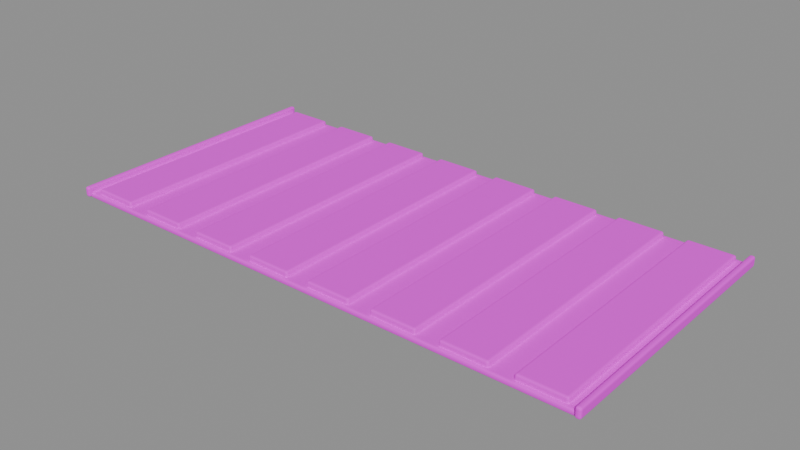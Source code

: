 # Source: field.blend  (saved by Blender 4.5.87; exported with 4.5.12 LTS)
import bpy
from mathutils import Matrix  # noqa: F401  (used for matrix-valued properties, if any)

bpy.ops.wm.read_factory_settings(use_empty=True)
scene = bpy.context.scene
scene.name = '组件_field'

# ---- collections
col_02______field = bpy.data.collections.new('02_游戏输出_field'); scene.collection.children.link(col_02______field)

# ---- images (referenced by path relative to the original .blend; pixels are not part of the script)
import os
ASSET_DIR = os.environ.get("B2B_ASSET_DIR", "")  # directory of the original .blend (textures are referenced by path, not embedded)
HERE = os.path.dirname(os.path.abspath(__file__))  # packed textures are extracted next to this script under _unpacked/

def load_image(name, relpath, width, height, colorspace="sRGB"):
    """Load a texture the original file referenced (path relative to the .blend, or extracted next to this script)."""
    p = next((c for c in (os.path.join(HERE, relpath), os.path.join(ASSET_DIR, relpath)) if relpath and os.path.exists(c)), "")
    if p:
        img = bpy.data.images.load(p, check_existing=True)
        img.name = name
    else:  # same state as the original file: an image datablock whose file is absent (Cycles renders it pink)
        img = bpy.data.images.new(name, width, height)
        img.source = "FILE"
        img.filepath = "//" + (relpath or name)
    img.colorspace_settings.name = colorspace
    return img
img_sea_cabin_timber_8x8_512_png = load_image('sea_cabin_timber_8x8_512.png', 'sea_cabin_timber_8x8_512.png', 1024, 1024, 'sRGB')

# ---- materials (node trees are filled in below, after node groups)
mat_orf2_final_sea_matte = bpy.data.materials.new('ORF2_FINAL_SEA_Matte')

# ---- material node trees
mat_orf2_final_sea_matte.use_nodes = True; mat_orf2_final_sea_matte.node_tree.nodes.clear()
_N = mat_orf2_final_sea_matte.node_tree.nodes; _L = mat_orf2_final_sea_matte.node_tree.links
n0 = _N.new('ShaderNodeBsdfPrincipled'); n0.name = '原理化 BSDF'; n0.location = (0, 0)
n0.inputs[1].default_value = 0.02
n0.inputs[2].default_value = 0.72
n1 = _N.new('ShaderNodeOutputMaterial'); n1.name = '材质输出'; n1.location = (0, 0)
n2 = _N.new('ShaderNodeUVMap'); n2.name = 'UV 贴图'; n2.location = (0, 0)
n2.uv_map = 'PaletteUV'
n3 = _N.new('ShaderNodeTexImage'); n3.name = '图像纹理'; n3.location = (0, 0)
n3.image = img_sea_cabin_timber_8x8_512_png
n3.interpolation = 'Closest'
_L.new(n2.outputs[0], n3.inputs[0])
_L.new(n3.outputs[0], n0.inputs[0])
_L.new(n0.outputs[0], n1.inputs[0])
n1.is_active_output = True

# ---- meshes
me_orf2_field_0_002 = bpy.data.meshes.new('ORF2_field_0.002')
me_orf2_field_0_002.from_pydata([(-8.0, -4.0, 0.0), (8.0, -4.0, 0.0), (8.0, 4.0, 0.0), (-8.0, 4.0, 0.0), (-8.0, -4.0, 0.16), (8.0, -4.0, 0.16), (8.0, 4.0, 0.16), (-8.0, 4.0, 0.16), (-7.675, -3.9, 0.065), (-6.325, -3.9, 0.065), (-6.325, 3.9, 0.065), (-7.675, 3.9, 0.065), (-7.675, -3.9, 0.315), (-6.325, -3.9, 0.315), (-6.325, 3.9, 0.315), (-7.675, 3.9, 0.315), (-5.675, -3.9, 0.065), (-4.325, -3.9, 0.065), (-4.325, 3.9, 0.065), (-5.675, 3.9, 0.065), (-5.675, -3.9, 0.315), (-4.325, -3.9, 0.315), (-4.325, 3.9, 0.315), (-5.675, 3.9, 0.315), (-3.675, -3.9, 0.065), (-2.325, -3.9, 0.065), (-2.325, 3.9, 0.065), (-3.675, 3.9, 0.065), (-3.675, -3.9, 0.315), (-2.325, -3.9, 0.315), (-2.325, 3.9, 0.315), (-3.675, 3.9, 0.315), (-1.675, -3.9, 0.065), (-0.325, -3.9, 0.065), (-0.325, 3.9, 0.065), (-1.675, 3.9, 0.065), (-1.675, -3.9, 0.315), (-0.325, -3.9, 0.315), (-0.325, 3.9, 0.315), (-1.675, 3.9, 0.315), (0.325, -3.9, 0.065), (1.675, -3.9, 0.065), (1.675, 3.9, 0.065), (0.325, 3.9, 0.065), (0.325, -3.9, 0.315), (1.675, -3.9, 0.315), (1.675, 3.9, 0.315), (0.325, 3.9, 0.315), (2.325, -3.9, 0.065), (3.675, -3.9, 0.065), (3.675, 3.9, 0.065), (2.325, 3.9, 0.065), (2.325, -3.9, 0.315), (3.675, -3.9, 0.315), (3.675, 3.9, 0.315), (2.325, 3.9, 0.315), (4.325, -3.9, 0.065), (5.675, -3.9, 0.065), (5.675, 3.9, 0.065), (4.325, 3.9, 0.065), (4.325, -3.9, 0.315), (5.675, -3.9, 0.315), (5.675, 3.9, 0.315), (4.325, 3.9, 0.315), (6.325, -3.9, 0.065), (7.675, -3.9, 0.065), (7.675, 3.9, 0.065), (6.325, 3.9, 0.065), (6.325, -3.9, 0.315), (7.675, -3.9, 0.315), (7.675, 3.9, 0.315), (6.325, 3.9, 0.315), (-8.08, -4.1, 0.05), (-7.92, -4.1, 0.05), (-7.92, 4.1, 0.05), (-8.08, 4.1, 0.05), (-8.08, -4.1, 0.35), (-7.92, -4.1, 0.35), (-7.92, 4.1, 0.35), (-8.08, 4.1, 0.35), (7.92, -4.1, 0.05), (8.08, -4.1, 0.05), (8.08, 4.1, 0.05), (7.92, 4.1, 0.05), (7.92, -4.1, 0.35), (8.08, -4.1, 0.35), (8.08, 4.1, 0.35), (7.92, 4.1, 0.35)], [], [(0, 3, 2, 1), (0, 1, 5, 4), (1, 2, 6, 5), (2, 3, 7, 6), (3, 0, 4, 7), (4, 5, 6, 7), (8, 11, 10, 9), (8, 9, 13, 12), (9, 10, 14, 13), (10, 11, 15, 14), (11, 8, 12, 15), (12, 13, 14, 15), (16, 19, 18, 17), (16, 17, 21, 20), (17, 18, 22, 21), (18, 19, 23, 22), (19, 16, 20, 23), (20, 21, 22, 23), (24, 27, 26, 25), (24, 25, 29, 28), (25, 26, 30, 29), (26, 27, 31, 30), (27, 24, 28, 31), (28, 29, 30, 31), (32, 35, 34, 33), (32, 33, 37, 36), (33, 34, 38, 37), (34, 35, 39, 38), (35, 32, 36, 39), (36, 37, 38, 39), (40, 43, 42, 41), (40, 41, 45, 44), (41, 42, 46, 45), (42, 43, 47, 46), (43, 40, 44, 47), (44, 45, 46, 47), (48, 51, 50, 49), (48, 49, 53, 52), (49, 50, 54, 53), (50, 51, 55, 54), (51, 48, 52, 55), (52, 53, 54, 55), (56, 59, 58, 57), (56, 57, 61, 60), (57, 58, 62, 61), (58, 59, 63, 62), (59, 56, 60, 63), (60, 61, 62, 63), (64, 67, 66, 65), (64, 65, 69, 68), (65, 66, 70, 69), (66, 67, 71, 70), (67, 64, 68, 71), (68, 69, 70, 71), (72, 75, 74, 73), (72, 73, 77, 76), (73, 74, 78, 77), (74, 75, 79, 78), (75, 72, 76, 79), (76, 77, 78, 79), (80, 83, 82, 81), (80, 81, 85, 84), (81, 82, 86, 85), (82, 83, 87, 86), (83, 80, 84, 87), (84, 85, 86, 87)])
_uv = me_orf2_field_0_002.uv_layers.new(name='PaletteUV')
_uv.uv.foreach_set('vector', [0.7125, 0.8125, 0.6875, 0.8375, 0.6625, 0.8125, 0.6875, 0.7875, 0.7125, 0.8125, 0.6875, 0.8375, 0.6625, 0.8125, 0.6875, 0.7875, 0.7125, 0.8125, 0.6875, 0.8375, 0.6625, 0.8125, 0.6875, 0.7875, 0.7125, 0.8125, 0.6875, 0.8375, 0.6625, 0.8125, 0.6875, 0.7875, 0.7125, 0.8125, 0.6875, 0.8375, 0.6625, 0.8125, 0.6875, 0.7875, 0.7125, 0.8125, 0.6875, 0.8375, 0.6625, 0.8125, 0.6875, 0.7875, 0.5875, 0.8125, 0.5625, 0.8375, 0.5375, 0.8125, 0.5625, 0.7875, 0.5875, 0.8125, 0.5625, 0.8375, 0.5375, 0.8125, 0.5625, 0.7875, 0.5875, 0.8125, 0.5625, 0.8375, 0.5375, 0.8125, 0.5625, 0.7875, 0.5875, 0.8125, 0.5625, 0.8375, 0.5375, 0.8125, 0.5625, 0.7875, 0.5875, 0.8125, 0.5625, 0.8375, 0.5375, 0.8125, 0.5625, 0.7875, 0.5875, 0.8125, 0.5625, 0.8375, 0.5375, 0.8125, 0.5625, 0.7875, 0.5875, 0.8125, 0.5625, 0.8375, 0.5375, 0.8125, 0.5625, 0.7875, 0.5875, 0.8125, 0.5625, 0.8375, 0.5375, 0.8125, 0.5625, 0.7875, 0.5875, 0.8125, 0.5625, 0.8375, 0.5375, 0.8125, 0.5625, 0.7875, 0.5875, 0.8125, 0.5625, 0.8375, 0.5375, 0.8125, 0.5625, 0.7875, 0.5875, 0.8125, 0.5625, 0.8375, 0.5375, 0.8125, 0.5625, 0.7875, 0.5875, 0.8125, 0.5625, 0.8375, 0.5375, 0.8125, 0.5625, 0.7875, 0.5875, 0.8125, 0.5625, 0.8375, 0.5375, 0.8125, 0.5625, 0.7875, 0.5875, 0.8125, 0.5625, 0.8375, 0.5375, 0.8125, 0.5625, 0.7875, 0.5875, 0.8125, 0.5625, 0.8375, 0.5375, 0.8125, 0.5625, 0.7875, 0.5875, 0.8125, 0.5625, 0.8375, 0.5375, 0.8125, 0.5625, 0.7875, 0.5875, 0.8125, 0.5625, 0.8375, 0.5375, 0.8125, 0.5625, 0.7875, 0.5875, 0.8125, 0.5625, 0.8375, 0.5375, 0.8125, 0.5625, 0.7875, 0.5875, 0.8125, 0.5625, 0.8375, 0.5375, 0.8125, 0.5625, 0.7875, 0.5875, 0.8125, 0.5625, 0.8375, 0.5375, 0.8125, 0.5625, 0.7875, 0.5875, 0.8125, 0.5625, 0.8375, 0.5375, 0.8125, 0.5625, 0.7875, 0.5875, 0.8125, 0.5625, 0.8375, 0.5375, 0.8125, 0.5625, 0.7875, 0.5875, 0.8125, 0.5625, 0.8375, 0.5375, 0.8125, 0.5625, 0.7875, 0.5875, 0.8125, 0.5625, 0.8375, 0.5375, 0.8125, 0.5625, 0.7875, 0.5875, 0.8125, 0.5625, 0.8375, 0.5375, 0.8125, 0.5625, 0.7875, 0.5875, 0.8125, 0.5625, 0.8375, 0.5375, 0.8125, 0.5625, 0.7875, 0.5875, 0.8125, 0.5625, 0.8375, 0.5375, 0.8125, 0.5625, 0.7875, 0.5875, 0.8125, 0.5625, 0.8375, 0.5375, 0.8125, 0.5625, 0.7875, 0.5875, 0.8125, 0.5625, 0.8375, 0.5375, 0.8125, 0.5625, 0.7875, 0.5875, 0.8125, 0.5625, 0.8375, 0.5375, 0.8125, 0.5625, 0.7875, 0.5875, 0.8125, 0.5625, 0.8375, 0.5375, 0.8125, 0.5625, 0.7875, 0.5875, 0.8125, 0.5625, 0.8375, 0.5375, 0.8125, 0.5625, 0.7875, 0.5875, 0.8125, 0.5625, 0.8375, 0.5375, 0.8125, 0.5625, 0.7875, 0.5875, 0.8125, 0.5625, 0.8375, 0.5375, 0.8125, 0.5625, 0.7875, 0.5875, 0.8125, 0.5625, 0.8375, 0.5375, 0.8125, 0.5625, 0.7875, 0.5875, 0.8125, 0.5625, 0.8375, 0.5375, 0.8125, 0.5625, 0.7875, 0.5875, 0.8125, 0.5625, 0.8375, 0.5375, 0.8125, 0.5625, 0.7875, 0.5875, 0.8125, 0.5625, 0.8375, 0.5375, 0.8125, 0.5625, 0.7875, 0.5875, 0.8125, 0.5625, 0.8375, 0.5375, 0.8125, 0.5625, 0.7875, 0.5875, 0.8125, 0.5625, 0.8375, 0.5375, 0.8125, 0.5625, 0.7875, 0.5875, 0.8125, 0.5625, 0.8375, 0.5375, 0.8125, 0.5625, 0.7875, 0.5875, 0.8125, 0.5625, 0.8375, 0.5375, 0.8125, 0.5625, 0.7875, 0.5875, 0.8125, 0.5625, 0.8375, 0.5375, 0.8125, 0.5625, 0.7875, 0.5875, 0.8125, 0.5625, 0.8375, 0.5375, 0.8125, 0.5625, 0.7875, 0.5875, 0.8125, 0.5625, 0.8375, 0.5375, 0.8125, 0.5625, 0.7875, 0.5875, 0.8125, 0.5625, 0.8375, 0.5375, 0.8125, 0.5625, 0.7875, 0.5875, 0.8125, 0.5625, 0.8375, 0.5375, 0.8125, 0.5625, 0.7875, 0.5875, 0.8125, 0.5625, 0.8375, 0.5375, 0.8125, 0.5625, 0.7875, 0.4625, 0.8125, 0.4375, 0.8375, 0.4125, 0.8125, 0.4375, 0.7875, 0.4625, 0.8125, 0.4375, 0.8375, 0.4125, 0.8125, 0.4375, 0.7875, 0.4625, 0.8125, 0.4375, 0.8375, 0.4125, 0.8125, 0.4375, 0.7875, 0.4625, 0.8125, 0.4375, 0.8375, 0.4125, 0.8125, 0.4375, 0.7875, 0.4625, 0.8125, 0.4375, 0.8375, 0.4125, 0.8125, 0.4375, 0.7875, 0.4625, 0.8125, 0.4375, 0.8375, 0.4125, 0.8125, 0.4375, 0.7875, 0.4625, 0.8125, 0.4375, 0.8375, 0.4125, 0.8125, 0.4375, 0.7875, 0.4625, 0.8125, 0.4375, 0.8375, 0.4125, 0.8125, 0.4375, 0.7875, 0.4625, 0.8125, 0.4375, 0.8375, 0.4125, 0.8125, 0.4375, 0.7875, 0.4625, 0.8125, 0.4375, 0.8375, 0.4125, 0.8125, 0.4375, 0.7875, 0.4625, 0.8125, 0.4375, 0.8375, 0.4125, 0.8125, 0.4375, 0.7875, 0.4625, 0.8125, 0.4375, 0.8375, 0.4125, 0.8125, 0.4375, 0.7875])
me_orf2_field_0_002.materials.append(mat_orf2_final_sea_matte)
me_orf2_field_0_002.update()

# ---- objects
ob_orf2_______0_001 = bpy.data.objects.new('ORF2_条垄主农田_0.001', me_orf2_field_0_002)

# ---- transforms, parenting, visibility, modifiers, constraints
ob_orf2_______0_001.location = (0.0, 0.0, 0.0)
_m = ob_orf2_______0_001.modifiers.new('实体柔边_三段', 'BEVEL')
_m.width = 0.06
_m.width_pct = 0.06
_m.segments = 3

# ---- collection membership
col_02______field.objects.link(ob_orf2_______0_001)

# ---- scene / render settings (as saved in the file)
scene.frame_start = 1; scene.frame_end = 250; scene.frame_set(1)
scene.render.engine = 'BLENDER_EEVEE_NEXT'
scene.render.image_settings.exr_codec = 'NONE'
scene.render.simplify_subdivision_render = 0
scene.render.simplify_child_particles_render = 0.0
scene.eevee.use_volume_custom_range = False
scene.eevee.use_fast_gi = False
scene.eevee.use_shadows = False
scene.view_settings.white_balance_temperature = 0.0
scene.view_settings.white_balance_tint = 0.0
scene.view_settings.white_balance_whitepoint = (2.97, 0.5193, -0.0414)
bpy.context.view_layer.update()

# ---- added for rendering (the .blend has no active camera and no usable light): camera, sun + grey world if the file has none
cam_auto = bpy.data.cameras.new('AutoCamera')
cam_auto.lens = 50.0
cam_auto.sensor_width = 36.0
cam_auto.clip_end = 1000.0
ob_auto_camera = bpy.data.objects.new('AutoCamera', cam_auto)
scene.collection.objects.link(ob_auto_camera)
ob_auto_camera.location = (16.7695, -20.1234, 13.5906)
ob_auto_camera.rotation_euler = (1.09748, -7.21219e-08, 0.694738)
scene.camera = ob_auto_camera
light_auto_sun = bpy.data.lights.new('AutoSun', 'SUN')
light_auto_sun.energy = 3.0
light_auto_sun.angle = 0.0523599
ob_auto_sun = bpy.data.objects.new('AutoSun', light_auto_sun)
scene.collection.objects.link(ob_auto_sun)
ob_auto_sun.rotation_euler = (0.872665, 0.174533, 0.523599)
if scene.world is None:
    world_auto = bpy.data.worlds.new('AutoWorld')
    world_auto.color = (0.3, 0.3, 0.3)
    scene.world = world_auto
bpy.context.view_layer.update()
